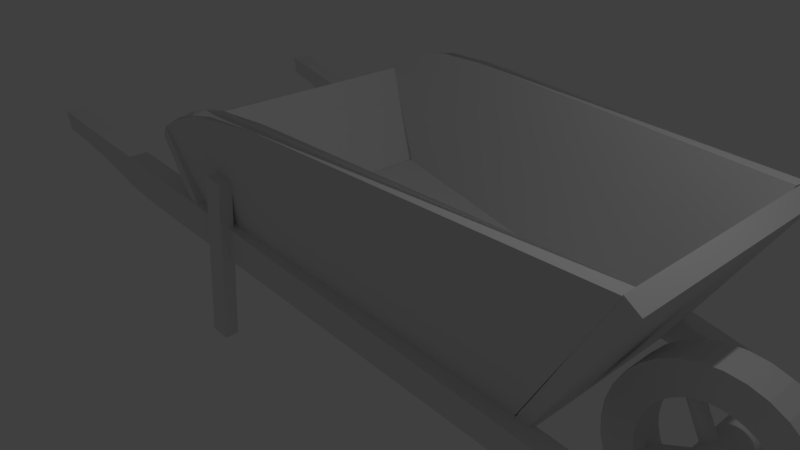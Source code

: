 # Source: wheelbarrow.blend  (saved by Blender 2.78.0; exported with 4.5.12 LTS)
import bpy
from mathutils import Matrix  # noqa: F401  (used for matrix-valued properties, if any)

bpy.ops.wm.read_factory_settings(use_empty=True)
scene = bpy.context.scene
scene.name = 'Scene'

# ---- collections
col_collection_1 = bpy.data.collections.new('Collection 1'); scene.collection.children.link(col_collection_1)

# ---- world
world_world = bpy.data.worlds.new('World'); scene.world = world_world
world_world.color = (0.05088, 0.05088, 0.05088)
world_world.use_sun_shadow = False
world_world.sun_shadow_jitter_overblur = 0.0
world_world.cycles.sampling_method = 'MANUAL'

# ---- cameras
cam_camera = bpy.data.cameras.new('Camera')
cam_camera.clip_end = 100.0
cam_camera.lens = 35.0
cam_camera.sensor_width = 32.0
cam_camera.sensor_height = 18.0
cam_camera.ortho_scale = 7.314
cam_camera.dof.focus_distance = 0.0
cam_camera.dof.aperture_fstop = 128.0

# ---- lights
light_lamp = bpy.data.lights.new('Lamp', 'POINT')
light_lamp.transmission_factor = 0.0
light_lamp.cutoff_distance = 30.0
light_lamp.energy = 100.0
light_lamp.shadow_buffer_clip_start = 1.001
light_lamp.shadow_soft_size = 0.1
light_lamp.shadow_maximum_resolution = 0.006
light_lamp.use_absolute_resolution = True

# ---- meshes
me_cube_010 = bpy.data.meshes.new('Cube.010')
me_cube_010.from_pydata([(-1.0, -1.0, -1.0), (-1.0, -1.0, 1.0), (-1.0, 1.0, -1.0), (-1.0, 1.0, 1.0), (1.0, -1.0, -1.0), (1.0, -1.0, 1.0), (1.0, 1.0, -1.0), (1.0, 1.0, 1.0)], [], [(0, 1, 3, 2), (2, 3, 7, 6), (6, 7, 5, 4), (4, 5, 1, 0), (2, 6, 4, 0), (7, 3, 1, 5)])
me_cube_010.use_remesh_preserve_volume = False
me_cube_010.use_remesh_preserve_attributes = False
me_cube_010.use_mirror_vertex_groups = False
me_cube_010.update()
me_cube_009 = bpy.data.meshes.new('Cube.009')
me_cube_009.from_pydata([(-1.0, -1.0, -1.0), (-1.0, -1.0, 1.0), (-1.0, 1.0, -1.0), (-1.0, 1.0, 1.0), (1.0, -1.0, -1.0), (1.0, -1.0, 1.0), (1.0, 1.0, -1.0), (1.0, 1.0, 1.0)], [], [(0, 1, 3, 2), (2, 3, 7, 6), (6, 7, 5, 4), (4, 5, 1, 0), (2, 6, 4, 0), (7, 3, 1, 5)])
me_cube_009.use_remesh_preserve_volume = False
me_cube_009.use_remesh_preserve_attributes = False
me_cube_009.use_mirror_vertex_groups = False
me_cube_009.update()
me_cube_008 = bpy.data.meshes.new('Cube.008')
me_cube_008.from_pydata([(-0.8643, -0.9794, -0.9146), (-0.8385, -0.9596, 2.134), (-0.8445, 0.99, -0.6293), (-0.8116, 0.9523, 2.502), (-0.1763, -0.9132, -0.1978), (-0.1949, -0.9132, 1.506), (-0.139, 0.9118, 0.3243), (-0.1576, 0.9118, 2.029)], [], [(0, 1, 3, 2), (2, 3, 7, 6), (6, 7, 5, 4), (4, 5, 1, 0), (2, 6, 4, 0), (7, 3, 1, 5)])
me_cube_008.use_remesh_preserve_volume = False
me_cube_008.use_remesh_preserve_attributes = False
me_cube_008.use_mirror_vertex_groups = False
me_cube_008.update()
me_cube_007 = bpy.data.meshes.new('Cube.007')
me_cube_007.from_pydata([(-1.008, -1.0, -1.12), (-1.002, -1.0, 1.629), (-1.008, 1.0, -1.12), (-1.002, 1.0, 1.629), (0.1651, -0.8268, -0.5958), (0.1465, -0.8268, 1.108), (0.1651, 0.9065, -0.5957), (0.1465, 0.9065, 1.109)], [], [(0, 1, 3, 2), (2, 3, 7, 6), (6, 7, 5, 4), (4, 5, 1, 0), (2, 6, 4, 0), (7, 3, 1, 5)])
me_cube_007.use_remesh_preserve_volume = False
me_cube_007.use_remesh_preserve_attributes = False
me_cube_007.use_mirror_vertex_groups = False
me_cube_007.update()
me_cube_006 = bpy.data.meshes.new('Cube.006')
me_cube_006.from_pydata([(-1.0, -1.0, -1.0), (-1.057, -1.0, 0.7648), (-1.0, 1.0, -1.0), (-1.057, 1.0, 0.7648), (0.9469, -0.8426, -1.22), (0.9469, -0.8426, 0.7797), (0.9469, 0.7597, -1.22), (0.9469, 0.7597, 0.7797)], [], [(0, 1, 3, 2), (2, 3, 7, 6), (6, 7, 5, 4), (4, 5, 1, 0), (2, 6, 4, 0), (7, 3, 1, 5)])
me_cube_006.use_remesh_preserve_volume = False
me_cube_006.use_remesh_preserve_attributes = False
me_cube_006.use_mirror_vertex_groups = False
me_cube_006.update()
me_cube_005 = bpy.data.meshes.new('Cube.005')
me_cube_005.from_pydata([(-1.027, -1.0, -0.4777), (-1.336, -1.0, 0.9528), (-1.027, 1.0, -0.4777), (-1.336, 1.0, 0.9528), (0.9526, -1.0, -1.176), (1.554, -0.9685, 1.138), (0.9526, 1.0, -1.176), (1.554, 1.0, 1.16), (-0.5149, 1.0, 1.379), (-0.5149, -1.0, 1.379), (-0.8513, -1.0, 1.361), (-1.009, -1.0, 1.288), (-1.141, -1.0, 1.198), (-1.239, -1.0, 1.082), (-1.239, 1.0, 1.082), (-1.141, 1.0, 1.198), (-1.009, 1.0, 1.288), (-0.8513, 1.0, 1.361)], [], [(2, 3, 14, 15, 16, 17, 8, 7, 6), (4, 5, 9, 10, 11, 12, 13, 1, 0), (2, 6, 4, 0), (6, 7, 5, 4), (2, 0, 1, 3), (1, 13, 12, 11, 10, 9, 5, 7, 8, 17, 16, 15, 14, 3)])
me_cube_005.use_remesh_preserve_volume = False
me_cube_005.use_remesh_preserve_attributes = False
me_cube_005.use_mirror_vertex_groups = False
me_cube_005.update()
me_cube_004 = bpy.data.meshes.new('Cube.004')
me_cube_004.from_pydata([(-0.977, -1.0, -0.357), (-1.0, -1.0, 1.0), (-0.977, 1.0, -0.357), (-1.0, 1.0, 1.0), (1.0, -1.0, -1.0), (1.0, -1.0, 1.0), (1.0, 1.0, -1.0), (1.0, 1.0, 1.0), (-0.977, -1.857e-08, -0.357), (-0.5424, 1.0, -1.598), (1.0, 0.0, -1.0), (-0.5424, -1.0, -1.598), (-0.5424, 4.075e-07, -1.598), (-0.977, -0.5, -0.357), (-0.7739, 1.0, -0.8101), (-0.977, 0.5, -0.357), (-0.7739, -1.0, -0.8101), (-0.5424, -0.5, -1.598), (-0.5424, 0.5, -1.598), (-0.7739, 2.048e-07, -0.8101), (-0.7739, 0.5, -0.8101), (-0.7739, -0.5, -0.8101), (-0.977, -0.75, -0.357), (-0.8956, 1.0, -0.4009), (-0.977, 0.25, -0.357), (-0.6568, -1.0, -1.448), (-0.5424, -0.75, -1.598), (-0.5424, 0.25, -1.598), (-0.8956, 9.521e-07, -0.4009), (-0.977, -0.25, -0.357), (-0.6568, 1.0, -1.448), (-0.977, 0.75, -0.357), (-0.8956, -1.0, -0.4009), (-0.5424, -0.25, -1.598), (-0.5424, 0.75, -1.598), (-0.6568, 3.057e-07, -1.448), (-0.7739, 0.25, -0.8101), (-0.7739, 0.75, -0.8101), (-0.8956, 0.5, -0.4009), (-0.6568, 0.5, -1.448), (-0.7739, -0.75, -0.8101), (-0.7739, -0.25, -0.8101), (-0.8956, -0.5, -0.4009), (-0.6568, -0.5, -1.448), (-0.6568, -0.25, -1.448), (-0.8956, -0.25, -0.4009), (-0.8956, -0.75, -0.4009), (-0.6568, 0.75, -1.448), (-0.8956, 0.75, -0.4009), (-0.8956, 0.25, -0.4009), (-0.6568, 0.25, -1.448), (-0.6568, -0.75, -1.448)], [], [(0, 1, 3, 2, 31, 15, 24, 8, 29, 13, 22), (2, 3, 7, 6, 9, 30, 14, 23), (6, 7, 5, 4, 10), (4, 5, 1, 0, 32, 16, 25, 11), (12, 10, 4, 11, 26, 17, 33), (7, 3, 1, 5), (51, 26, 11, 25), (50, 27, 12, 35), (9, 6, 10, 12, 27, 18, 34), (49, 36, 19, 28), (48, 37, 20, 38), (47, 34, 18, 39), (46, 40, 16, 32), (45, 41, 21, 42), (44, 33, 17, 43), (41, 44, 43, 21), (19, 35, 44, 41), (35, 12, 33, 44), (29, 45, 42, 13), (8, 28, 45, 29), (28, 19, 41, 45), (22, 46, 32, 0), (13, 42, 46, 22), (42, 21, 40, 46), (37, 47, 39, 20), (14, 30, 47, 37), (30, 9, 34, 47), (31, 48, 38, 15), (2, 23, 48, 31), (23, 14, 37, 48), (24, 49, 28, 8), (15, 38, 49, 24), (38, 20, 36, 49), (36, 50, 35, 19), (20, 39, 50, 36), (39, 18, 27, 50), (40, 51, 25, 16), (21, 43, 51, 40), (43, 17, 26, 51)])
me_cube_004.use_remesh_preserve_volume = False
me_cube_004.use_remesh_preserve_attributes = False
me_cube_004.use_mirror_vertex_groups = False
me_cube_004.update()
me_cylinder_004 = bpy.data.meshes.new('Cylinder.004')
me_cylinder_004.from_pydata([(0.0, 1.0, -1.0), (0.0, 1.0, 1.0), (0.1951, 0.9808, -1.0), (0.1951, 0.9808, 1.0), (0.3827, 0.9239, -1.0), (0.3827, 0.9239, 1.0), (0.5556, 0.8315, -1.0), (0.5556, 0.8315, 1.0), (0.7071, 0.7071, -1.0), (0.7071, 0.7071, 1.0), (0.8315, 0.5556, -1.0), (0.8315, 0.5556, 1.0), (0.9239, 0.3827, -1.0), (0.9239, 0.3827, 1.0), (0.9808, 0.1951, -1.0), (0.9808, 0.1951, 1.0), (1.0, 7.55e-08, -1.0), (1.0, 7.55e-08, 1.0), (0.9808, -0.1951, -1.0), (0.9808, -0.1951, 1.0), (0.9239, -0.3827, -1.0), (0.9239, -0.3827, 1.0), (0.8315, -0.5556, -1.0), (0.8315, -0.5556, 1.0), (0.7071, -0.7071, -1.0), (0.7071, -0.7071, 1.0), (0.5556, -0.8315, -1.0), (0.5556, -0.8315, 1.0), (0.3827, -0.9239, -1.0), (0.3827, -0.9239, 1.0), (0.1951, -0.9808, -1.0), (0.1951, -0.9808, 1.0), (-3.258e-07, -1.0, -1.0), (-3.258e-07, -1.0, 1.0), (-0.1951, -0.9808, -1.0), (-0.1951, -0.9808, 1.0), (-0.3827, -0.9239, -1.0), (-0.3827, -0.9239, 1.0), (-0.5556, -0.8315, -1.0), (-0.5556, -0.8315, 1.0), (-0.7071, -0.7071, -1.0), (-0.7071, -0.7071, 1.0), (-0.8315, -0.5556, -1.0), (-0.8315, -0.5556, 1.0), (-0.9239, -0.3827, -1.0), (-0.9239, -0.3827, 1.0), (-0.9808, -0.1951, -1.0), (-0.9808, -0.1951, 1.0), (-1.0, 9.656e-07, -1.0), (-1.0, 9.656e-07, 1.0), (-0.9808, 0.1951, -1.0), (-0.9808, 0.1951, 1.0), (-0.9239, 0.3827, -1.0), (-0.9239, 0.3827, 1.0), (-0.8315, 0.5556, -1.0), (-0.8315, 0.5556, 1.0), (-0.7071, 0.7071, -1.0), (-0.7071, 0.7071, 1.0), (-0.5556, 0.8315, -1.0), (-0.5556, 0.8315, 1.0), (-0.3827, 0.9239, -1.0), (-0.3827, 0.9239, 1.0), (-0.1951, 0.9808, -1.0), (-0.1951, 0.9808, 1.0)], [], [(0, 1, 3, 2), (2, 3, 5, 4), (4, 5, 7, 6), (6, 7, 9, 8), (8, 9, 11, 10), (10, 11, 13, 12), (12, 13, 15, 14), (14, 15, 17, 16), (16, 17, 19, 18), (18, 19, 21, 20), (20, 21, 23, 22), (22, 23, 25, 24), (24, 25, 27, 26), (26, 27, 29, 28), (28, 29, 31, 30), (30, 31, 33, 32), (32, 33, 35, 34), (34, 35, 37, 36), (36, 37, 39, 38), (38, 39, 41, 40), (40, 41, 43, 42), (42, 43, 45, 44), (44, 45, 47, 46), (46, 47, 49, 48), (48, 49, 51, 50), (50, 51, 53, 52), (52, 53, 55, 54), (54, 55, 57, 56), (56, 57, 59, 58), (58, 59, 61, 60), (3, 1, 63, 61, 59, 57, 55, 53, 51, 49, 47, 45, 43, 41, 39, 37, 35, 33, 31, 29, 27, 25, 23, 21, 19, 17, 15, 13, 11, 9, 7, 5), (60, 61, 63, 62), (62, 63, 1, 0), (0, 2, 4, 6, 8, 10, 12, 14, 16, 18, 20, 22, 24, 26, 28, 30, 32, 34, 36, 38, 40, 42, 44, 46, 48, 50, 52, 54, 56, 58, 60, 62)])
me_cylinder_004.use_remesh_preserve_volume = False
me_cylinder_004.use_remesh_preserve_attributes = False
me_cylinder_004.use_mirror_vertex_groups = False
me_cylinder_004.update()
me_cylinder_003 = bpy.data.meshes.new('Cylinder.003')
me_cylinder_003.from_pydata([(0.0, 1.0, -1.0), (0.0, 1.0, 1.0), (0.1951, 0.9808, -1.0), (0.1951, 0.9808, 1.0), (0.3827, 0.9239, -1.0), (0.3827, 0.9239, 1.0), (0.5556, 0.8315, -1.0), (0.5556, 0.8315, 1.0), (0.7071, 0.7071, -1.0), (0.7071, 0.7071, 1.0), (0.8315, 0.5556, -1.0), (0.8315, 0.5556, 1.0), (0.9239, 0.3827, -1.0), (0.9239, 0.3827, 1.0), (0.9808, 0.1951, -1.0), (0.9808, 0.1951, 1.0), (1.0, 7.55e-08, -1.0), (1.0, 7.55e-08, 1.0), (0.9808, -0.1951, -1.0), (0.9808, -0.1951, 1.0), (0.9239, -0.3827, -1.0), (0.9239, -0.3827, 1.0), (0.8315, -0.5556, -1.0), (0.8315, -0.5556, 1.0), (0.7071, -0.7071, -1.0), (0.7071, -0.7071, 1.0), (0.5556, -0.8315, -1.0), (0.5556, -0.8315, 1.0), (0.3827, -0.9239, -1.0), (0.3827, -0.9239, 1.0), (0.1951, -0.9808, -1.0), (0.1951, -0.9808, 1.0), (-3.258e-07, -1.0, -1.0), (-3.258e-07, -1.0, 1.0), (-0.1951, -0.9808, -1.0), (-0.1951, -0.9808, 1.0), (-0.3827, -0.9239, -1.0), (-0.3827, -0.9239, 1.0), (-0.5556, -0.8315, -1.0), (-0.5556, -0.8315, 1.0), (-0.7071, -0.7071, -1.0), (-0.7071, -0.7071, 1.0), (-0.8315, -0.5556, -1.0), (-0.8315, -0.5556, 1.0), (-0.9239, -0.3827, -1.0), (-0.9239, -0.3827, 1.0), (-0.9808, -0.1951, -1.0), (-0.9808, -0.1951, 1.0), (-1.0, 9.656e-07, -1.0), (-1.0, 9.656e-07, 1.0), (-0.9808, 0.1951, -1.0), (-0.9808, 0.1951, 1.0), (-0.9239, 0.3827, -1.0), (-0.9239, 0.3827, 1.0), (-0.8315, 0.5556, -1.0), (-0.8315, 0.5556, 1.0), (-0.7071, 0.7071, -1.0), (-0.7071, 0.7071, 1.0), (-0.5556, 0.8315, -1.0), (-0.5556, 0.8315, 1.0), (-0.3827, 0.9239, -1.0), (-0.3827, 0.9239, 1.0), (-0.1951, 0.9808, -1.0), (-0.1951, 0.9808, 1.0)], [], [(0, 1, 3, 2), (2, 3, 5, 4), (4, 5, 7, 6), (6, 7, 9, 8), (8, 9, 11, 10), (10, 11, 13, 12), (12, 13, 15, 14), (14, 15, 17, 16), (16, 17, 19, 18), (18, 19, 21, 20), (20, 21, 23, 22), (22, 23, 25, 24), (24, 25, 27, 26), (26, 27, 29, 28), (28, 29, 31, 30), (30, 31, 33, 32), (32, 33, 35, 34), (34, 35, 37, 36), (36, 37, 39, 38), (38, 39, 41, 40), (40, 41, 43, 42), (42, 43, 45, 44), (44, 45, 47, 46), (46, 47, 49, 48), (48, 49, 51, 50), (50, 51, 53, 52), (52, 53, 55, 54), (54, 55, 57, 56), (56, 57, 59, 58), (58, 59, 61, 60), (3, 1, 63, 61, 59, 57, 55, 53, 51, 49, 47, 45, 43, 41, 39, 37, 35, 33, 31, 29, 27, 25, 23, 21, 19, 17, 15, 13, 11, 9, 7, 5), (60, 61, 63, 62), (62, 63, 1, 0), (0, 2, 4, 6, 8, 10, 12, 14, 16, 18, 20, 22, 24, 26, 28, 30, 32, 34, 36, 38, 40, 42, 44, 46, 48, 50, 52, 54, 56, 58, 60, 62)])
me_cylinder_003.use_remesh_preserve_volume = False
me_cylinder_003.use_remesh_preserve_attributes = False
me_cylinder_003.use_mirror_vertex_groups = False
me_cylinder_003.update()
me_cylinder_002 = bpy.data.meshes.new('Cylinder.002')
me_cylinder_002.from_pydata([(0.0, 1.0, -1.0), (0.0, 1.0, 1.0), (0.1951, 0.9808, -1.0), (0.1951, 0.9808, 1.0), (0.3827, 0.9239, -1.0), (0.3827, 0.9239, 1.0), (0.5556, 0.8315, -1.0), (0.5556, 0.8315, 1.0), (0.7071, 0.7071, -1.0), (0.7071, 0.7071, 1.0), (0.8315, 0.5556, -1.0), (0.8315, 0.5556, 1.0), (0.9239, 0.3827, -1.0), (0.9239, 0.3827, 1.0), (0.9808, 0.1951, -1.0), (0.9808, 0.1951, 1.0), (1.0, 7.55e-08, -1.0), (1.0, 7.55e-08, 1.0), (0.9808, -0.1951, -1.0), (0.9808, -0.1951, 1.0), (0.9239, -0.3827, -1.0), (0.9239, -0.3827, 1.0), (0.8315, -0.5556, -1.0), (0.8315, -0.5556, 1.0), (0.7071, -0.7071, -1.0), (0.7071, -0.7071, 1.0), (0.5556, -0.8315, -1.0), (0.5556, -0.8315, 1.0), (0.3827, -0.9239, -1.0), (0.3827, -0.9239, 1.0), (0.1951, -0.9808, -1.0), (0.1951, -0.9808, 1.0), (-3.258e-07, -1.0, -1.0), (-3.258e-07, -1.0, 1.0), (-0.1951, -0.9808, -1.0), (-0.1951, -0.9808, 1.0), (-0.3827, -0.9239, -1.0), (-0.3827, -0.9239, 1.0), (-0.5556, -0.8315, -1.0), (-0.5556, -0.8315, 1.0), (-0.7071, -0.7071, -1.0), (-0.7071, -0.7071, 1.0), (-0.8315, -0.5556, -1.0), (-0.8315, -0.5556, 1.0), (-0.9239, -0.3827, -1.0), (-0.9239, -0.3827, 1.0), (-0.9808, -0.1951, -1.0), (-0.9808, -0.1951, 1.0), (-1.0, 9.656e-07, -1.0), (-1.0, 9.656e-07, 1.0), (-0.9808, 0.1951, -1.0), (-0.9808, 0.1951, 1.0), (-0.9239, 0.3827, -1.0), (-0.9239, 0.3827, 1.0), (-0.8315, 0.5556, -1.0), (-0.8315, 0.5556, 1.0), (-0.7071, 0.7071, -1.0), (-0.7071, 0.7071, 1.0), (-0.5556, 0.8315, -1.0), (-0.5556, 0.8315, 1.0), (-0.3827, 0.9239, -1.0), (-0.3827, 0.9239, 1.0), (-0.1951, 0.9808, -1.0), (-0.1951, 0.9808, 1.0)], [], [(0, 1, 3, 2), (2, 3, 5, 4), (4, 5, 7, 6), (6, 7, 9, 8), (8, 9, 11, 10), (10, 11, 13, 12), (12, 13, 15, 14), (14, 15, 17, 16), (16, 17, 19, 18), (18, 19, 21, 20), (20, 21, 23, 22), (22, 23, 25, 24), (24, 25, 27, 26), (26, 27, 29, 28), (28, 29, 31, 30), (30, 31, 33, 32), (32, 33, 35, 34), (34, 35, 37, 36), (36, 37, 39, 38), (38, 39, 41, 40), (40, 41, 43, 42), (42, 43, 45, 44), (44, 45, 47, 46), (46, 47, 49, 48), (48, 49, 51, 50), (50, 51, 53, 52), (52, 53, 55, 54), (54, 55, 57, 56), (56, 57, 59, 58), (58, 59, 61, 60), (3, 1, 63, 61, 59, 57, 55, 53, 51, 49, 47, 45, 43, 41, 39, 37, 35, 33, 31, 29, 27, 25, 23, 21, 19, 17, 15, 13, 11, 9, 7, 5), (60, 61, 63, 62), (62, 63, 1, 0), (0, 2, 4, 6, 8, 10, 12, 14, 16, 18, 20, 22, 24, 26, 28, 30, 32, 34, 36, 38, 40, 42, 44, 46, 48, 50, 52, 54, 56, 58, 60, 62)])
me_cylinder_002.use_remesh_preserve_volume = False
me_cylinder_002.use_remesh_preserve_attributes = False
me_cylinder_002.use_mirror_vertex_groups = False
me_cylinder_002.update()
me_cylinder_001 = bpy.data.meshes.new('Cylinder.001')
me_cylinder_001.from_pydata([(0.0, 1.0, -1.0), (0.0, 1.0, 1.0), (0.1951, 0.9808, -1.0), (0.1951, 0.9808, 1.0), (0.3827, 0.9239, -1.0), (0.3827, 0.9239, 1.0), (0.5556, 0.8315, -1.0), (0.5556, 0.8315, 1.0), (0.7071, 0.7071, -1.0), (0.7071, 0.7071, 1.0), (0.8315, 0.5556, -1.0), (0.8315, 0.5556, 1.0), (0.9239, 0.3827, -1.0), (0.9239, 0.3827, 1.0), (0.9808, 0.1951, -1.0), (0.9808, 0.1951, 1.0), (1.0, 7.55e-08, -1.0), (1.0, 7.55e-08, 1.0), (0.9808, -0.1951, -1.0), (0.9808, -0.1951, 1.0), (0.9239, -0.3827, -1.0), (0.9239, -0.3827, 1.0), (0.8315, -0.5556, -1.0), (0.8315, -0.5556, 1.0), (0.7071, -0.7071, -1.0), (0.7071, -0.7071, 1.0), (0.5556, -0.8315, -1.0), (0.5556, -0.8315, 1.0), (0.3827, -0.9239, -1.0), (0.3827, -0.9239, 1.0), (0.1951, -0.9808, -1.0), (0.1951, -0.9808, 1.0), (-3.258e-07, -1.0, -1.0), (-3.258e-07, -1.0, 1.0), (-0.1951, -0.9808, -1.0), (-0.1951, -0.9808, 1.0), (-0.3827, -0.9239, -1.0), (-0.3827, -0.9239, 1.0), (-0.5556, -0.8315, -1.0), (-0.5556, -0.8315, 1.0), (-0.7071, -0.7071, -1.0), (-0.7071, -0.7071, 1.0), (-0.8315, -0.5556, -1.0), (-0.8315, -0.5556, 1.0), (-0.9239, -0.3827, -1.0), (-0.9239, -0.3827, 1.0), (-0.9808, -0.1951, -1.0), (-0.9808, -0.1951, 1.0), (-1.0, 9.656e-07, -1.0), (-1.0, 9.656e-07, 1.0), (-0.9808, 0.1951, -1.0), (-0.9808, 0.1951, 1.0), (-0.9239, 0.3827, -1.0), (-0.9239, 0.3827, 1.0), (-0.8315, 0.5556, -1.0), (-0.8315, 0.5556, 1.0), (-0.7071, 0.7071, -1.0), (-0.7071, 0.7071, 1.0), (-0.5556, 0.8315, -1.0), (-0.5556, 0.8315, 1.0), (-0.3827, 0.9239, -1.0), (-0.3827, 0.9239, 1.0), (-0.1951, 0.9808, -1.0), (-0.1951, 0.9808, 1.0), (0.5478, -0.366, 1.0), (0.5478, -0.366, -1.0), (-2.992e-08, 0.6588, 1.0), (3.487e-08, 0.6588, -1.0), (-0.1285, 0.6462, 1.0), (-0.1285, 0.6462, -1.0), (-0.2521, 0.6087, 1.0), (-0.2521, 0.6087, -1.0), (-0.6087, -0.2521, 1.0), (-0.6087, -0.2521, -1.0), (-0.5478, -0.366, 1.0), (-0.5478, -0.366, -1.0), (-0.6462, -0.1285, 1.0), (-0.6462, -0.1285, -1.0), (-0.4659, -0.4659, 1.0), (-0.4659, -0.4659, -1.0), (-0.1285, -0.6462, 1.0), (-0.1285, -0.6462, -1.0), (-2.446e-07, -0.6588, 1.0), (-1.798e-07, -0.6588, -1.0), (-0.2521, -0.6087, 1.0), (-0.2521, -0.6087, -1.0), (0.6462, 0.1285, 1.0), (0.6462, 0.1285, -1.0), (0.366, 0.5478, 1.0), (0.366, 0.5478, -1.0), (0.6588, 5.031e-08, 1.0), (0.6588, 4.907e-08, -1.0), (0.6087, 0.2521, 1.0), (0.6087, 0.2521, -1.0), (0.1285, -0.6462, 1.0), (0.1285, -0.6462, -1.0), (-0.4659, 0.4659, 1.0), (-0.4659, 0.4659, -1.0), (-0.366, 0.5478, 1.0), (-0.366, 0.5478, -1.0), (-0.5478, 0.366, 1.0), (-0.5478, 0.366, -1.0), (0.6462, -0.1285, 1.0), (0.6462, -0.1285, -1.0), (0.366, -0.5478, 1.0), (0.366, -0.5478, -1.0), (0.4659, -0.4659, 1.0), (0.4659, -0.4659, -1.0), (0.6087, -0.2521, 1.0), (0.6087, -0.2521, -1.0), (-0.6588, 6.367e-07, 1.0), (-0.6588, 6.355e-07, -1.0), (-0.366, -0.5478, 1.0), (-0.366, -0.5478, -1.0), (-0.6462, 0.1285, 1.0), (-0.6462, 0.1285, -1.0), (0.4659, 0.4659, 1.0), (0.4659, 0.4659, -1.0), (0.2521, -0.6087, 1.0), (0.2521, -0.6087, -1.0), (0.5478, 0.366, 1.0), (0.5478, 0.366, -1.0), (-0.6087, 0.2521, 1.0), (-0.6087, 0.2521, -1.0), (0.2521, 0.6087, 1.0), (0.2521, 0.6087, -1.0), (0.1285, 0.6462, 1.0), (0.1285, 0.6462, -1.0)], [], [(0, 1, 3, 2), (2, 3, 5, 4), (4, 5, 7, 6), (6, 7, 9, 8), (8, 9, 11, 10), (10, 11, 13, 12), (12, 13, 15, 14), (14, 15, 17, 16), (16, 17, 19, 18), (18, 19, 21, 20), (20, 21, 23, 22), (22, 23, 25, 24), (24, 25, 27, 26), (26, 27, 29, 28), (28, 29, 31, 30), (30, 31, 33, 32), (32, 33, 35, 34), (34, 35, 37, 36), (36, 37, 39, 38), (38, 39, 41, 40), (40, 41, 43, 42), (42, 43, 45, 44), (44, 45, 47, 46), (46, 47, 49, 48), (48, 49, 51, 50), (50, 51, 53, 52), (52, 53, 55, 54), (54, 55, 57, 56), (56, 57, 59, 58), (58, 59, 61, 60), (3, 1, 63, 61, 59, 57, 55, 53, 51, 49, 110, 114, 122, 100, 96, 98, 70, 68, 66, 126, 124, 88, 116, 120, 92, 86, 90, 17, 15, 13, 11, 9, 7, 5), (60, 61, 63, 62), (62, 63, 1, 0), (0, 2, 4, 6, 8, 10, 12, 14, 16, 91, 87, 93, 121, 117, 89, 125, 127, 67, 69, 71, 99, 97, 101, 123, 115, 111, 48, 50, 52, 54, 56, 58, 60, 62), (103, 102, 90, 91), (107, 106, 64, 65), (65, 64, 108, 109), (115, 114, 110, 111), (87, 86, 92, 93), (91, 90, 86, 87), (121, 120, 116, 117), (67, 66, 68, 69), (81, 80, 82, 83), (101, 100, 122, 123), (83, 82, 94, 95), (69, 68, 70, 71), (117, 116, 88, 89), (113, 112, 84, 85), (17, 90, 102, 108, 64, 106, 104, 118, 94, 82, 80, 84, 112, 78, 74, 72, 76, 110, 49, 47, 45, 43, 41, 39, 37, 35, 33, 31, 29, 27, 25, 23, 21, 19), (89, 88, 124, 125), (105, 104, 106, 107), (99, 98, 96, 97), (123, 122, 114, 115), (119, 118, 104, 105), (79, 78, 112, 113), (73, 72, 74, 75), (127, 126, 66, 67), (93, 92, 120, 121), (111, 110, 76, 77), (109, 108, 102, 103), (85, 84, 80, 81), (71, 70, 98, 99), (125, 124, 126, 127), (95, 94, 118, 119), (77, 76, 72, 73), (97, 96, 100, 101), (48, 111, 77, 73, 75, 79, 113, 85, 81, 83, 95, 119, 105, 107, 65, 109, 103, 91, 16, 18, 20, 22, 24, 26, 28, 30, 32, 34, 36, 38, 40, 42, 44, 46), (75, 74, 78, 79)])
me_cylinder_001.use_remesh_preserve_volume = False
me_cylinder_001.use_remesh_preserve_attributes = False
me_cylinder_001.use_mirror_vertex_groups = False
me_cylinder_001.update()
me_cube_002 = bpy.data.meshes.new('Cube.002')
me_cube_002.from_pydata([(-0.977, -1.0, -0.357), (-1.0, -1.0, 1.0), (-0.977, 1.0, -0.357), (-1.0, 1.0, 1.0), (1.0, -1.0, -1.0), (1.0, -1.0, 1.0), (1.0, 1.0, -1.0), (1.0, 1.0, 1.0), (-0.977, -1.857e-08, -0.357), (-0.5424, 1.0, -1.598), (1.0, 0.0, -1.0), (-0.5424, -1.0, -1.598), (-0.5424, 4.075e-07, -1.598), (-0.977, -0.5, -0.357), (-0.7739, 1.0, -0.8101), (-0.977, 0.5, -0.357), (-0.7739, -1.0, -0.8101), (-0.5424, -0.5, -1.598), (-0.5424, 0.5, -1.598), (-0.7739, 2.048e-07, -0.8101), (-0.7739, 0.5, -0.8101), (-0.7739, -0.5, -0.8101), (-0.977, -0.75, -0.357), (-0.8956, 1.0, -0.4009), (-0.977, 0.25, -0.357), (-0.6568, -1.0, -1.448), (-0.5424, -0.75, -1.598), (-0.5424, 0.25, -1.598), (-0.8956, 9.521e-07, -0.4009), (-0.977, -0.25, -0.357), (-0.6568, 1.0, -1.448), (-0.977, 0.75, -0.357), (-0.8956, -1.0, -0.4009), (-0.5424, -0.25, -1.598), (-0.5424, 0.75, -1.598), (-0.6568, 3.057e-07, -1.448), (-0.7739, 0.25, -0.8101), (-0.7739, 0.75, -0.8101), (-0.8956, 0.5, -0.4009), (-0.6568, 0.5, -1.448), (-0.7739, -0.75, -0.8101), (-0.7739, -0.25, -0.8101), (-0.8956, -0.5, -0.4009), (-0.6568, -0.5, -1.448), (-0.6568, -0.25, -1.448), (-0.8956, -0.25, -0.4009), (-0.8956, -0.75, -0.4009), (-0.6568, 0.75, -1.448), (-0.8956, 0.75, -0.4009), (-0.8956, 0.25, -0.4009), (-0.6568, 0.25, -1.448), (-0.6568, -0.75, -1.448)], [], [(0, 1, 3, 2, 31, 15, 24, 8, 29, 13, 22), (2, 3, 7, 6, 9, 30, 14, 23), (6, 7, 5, 4, 10), (4, 5, 1, 0, 32, 16, 25, 11), (12, 10, 4, 11, 26, 17, 33), (7, 3, 1, 5), (51, 26, 11, 25), (50, 27, 12, 35), (9, 6, 10, 12, 27, 18, 34), (49, 36, 19, 28), (48, 37, 20, 38), (47, 34, 18, 39), (46, 40, 16, 32), (45, 41, 21, 42), (44, 33, 17, 43), (41, 44, 43, 21), (19, 35, 44, 41), (35, 12, 33, 44), (29, 45, 42, 13), (8, 28, 45, 29), (28, 19, 41, 45), (22, 46, 32, 0), (13, 42, 46, 22), (42, 21, 40, 46), (37, 47, 39, 20), (14, 30, 47, 37), (30, 9, 34, 47), (31, 48, 38, 15), (2, 23, 48, 31), (23, 14, 37, 48), (24, 49, 28, 8), (15, 38, 49, 24), (38, 20, 36, 49), (36, 50, 35, 19), (20, 39, 50, 36), (39, 18, 27, 50), (40, 51, 25, 16), (21, 43, 51, 40), (43, 17, 26, 51)])
me_cube_002.use_remesh_preserve_volume = False
me_cube_002.use_remesh_preserve_attributes = False
me_cube_002.use_mirror_vertex_groups = False
me_cube_002.update()
me_cube_001 = bpy.data.meshes.new('Cube.001')
me_cube_001.from_pydata([(-1.027, -1.0, -0.4777), (-1.336, -1.0, 0.9528), (-1.027, 1.0, -0.4777), (-1.336, 1.0, 0.9528), (0.9526, -1.0, -1.176), (1.554, -1.0, 1.16), (0.9526, 1.0, -1.176), (1.554, 0.9682, 1.14), (-0.5149, 1.0, 1.379), (-0.5149, -1.0, 1.379), (-0.8513, -1.0, 1.361), (-1.009, -1.0, 1.288), (-1.141, -1.0, 1.198), (-1.239, -1.0, 1.082), (-1.239, 1.0, 1.082), (-1.141, 1.0, 1.198), (-1.009, 1.0, 1.288), (-0.8513, 1.0, 1.361)], [], [(2, 3, 14, 15, 16, 17, 8, 7, 6), (4, 5, 9, 10, 11, 12, 13, 1, 0), (2, 6, 4, 0), (6, 7, 5, 4), (2, 0, 1, 3), (1, 13, 12, 11, 10, 9, 5, 7, 8, 17, 16, 15, 14, 3)])
me_cube_001.use_remesh_preserve_volume = False
me_cube_001.use_remesh_preserve_attributes = False
me_cube_001.use_mirror_vertex_groups = False
me_cube_001.update()

# ---- objects
ob_cube_008 = bpy.data.objects.new('Cube.008', me_cube_010)
ob_cube_007 = bpy.data.objects.new('Cube.007', me_cube_009)
ob_cube_006 = bpy.data.objects.new('Cube.006', me_cube_008)
ob_cube_005 = bpy.data.objects.new('Cube.005', me_cube_007)
ob_cube_004 = bpy.data.objects.new('Cube.004', me_cube_006)
ob_cube_003 = bpy.data.objects.new('Cube.003', me_cube_005)
ob_cube_002 = bpy.data.objects.new('Cube.002', me_cube_004)
ob_cylinder_003 = bpy.data.objects.new('Cylinder.003', me_cylinder_004)
ob_cylinder_002 = bpy.data.objects.new('Cylinder.002', me_cylinder_003)
ob_cylinder_001 = bpy.data.objects.new('Cylinder.001', me_cylinder_002)
ob_cylinder = bpy.data.objects.new('Cylinder', me_cylinder_001)
ob_cube_001 = bpy.data.objects.new('Cube.001', me_cube_002)
ob_cube = bpy.data.objects.new('Cube', me_cube_001)
ob_lamp = bpy.data.objects.new('Lamp', light_lamp)
ob_camera = bpy.data.objects.new('Camera', cam_camera)

# ---- transforms, parenting, visibility, modifiers, constraints
ob_cube_008.location = (-2.332, 3.753, -0.7007)
ob_cube_008.rotation_euler = (0.003332, 0.09002, 0.003938)
ob_cube_008.scale = (0.1549, 0.1062, 1.297)
ob_cube_008.lineart.crease_threshold = 0.0
ob_cube_007.location = (-2.332, -0.7696, -0.7007)
ob_cube_007.rotation_euler = (0.003332, 0.09002, 0.003938)
ob_cube_007.scale = (0.1549, 0.1062, 1.297)
ob_cube_007.lineart.crease_threshold = 0.0
ob_cube_006.location = (-2.424, 1.45, -0.9931)
ob_cube_006.rotation_euler = (-0.04388, 2.047, -3.178)
ob_cube_006.scale = (2.617, 2.372, 0.09729)
ob_cube_006.lineart.crease_threshold = 0.0
ob_cube_005.location = (2.734, 1.323, -0.9931)
ob_cube_005.rotation_euler = (-3.984e-07, 2.105, -2.276e-07)
ob_cube_005.scale = (2.617, 1.813, 0.09729)
ob_cube_005.lineart.crease_threshold = 0.0
ob_cube_004.location = (0.03276, 1.491, -0.8866)
ob_cube_004.rotation_euler = (1.271e-09, 0.1381, 1.841e-08)
ob_cube_004.scale = (2.617, 1.963, 0.09729)
ob_cube_004.lineart.crease_threshold = 0.0
ob_cube_003.location = (0.01544, 3.247, -3.205e-06)
ob_cube_003.rotation_euler = (-0.1315, -0.01234, -0.09305)
ob_cube_003.scale = (2.567, 0.1054, 1.138)
ob_cube_003.lineart.crease_threshold = 0.0
ob_cube_002.location = (-0.8767, 3.421, -0.5733)
ob_cube_002.rotation_euler = (1.978e-09, 0.1542, -0.08988)
ob_cube_002.scale = (5.776, 0.1544, 0.2045)
ob_cube_002.lineart.crease_threshold = 0.0
ob_cylinder_003.location = (4.337, 1.341, -1.436)
ob_cylinder_003.rotation_euler = (-3.175, -2.027, 0.03663)
ob_cylinder_003.scale = (0.1078, 0.1078, 1.088)
ob_cylinder_003.lineart.crease_threshold = 0.0
ob_cylinder_002.location = (4.337, 1.341, -1.436)
ob_cylinder_002.rotation_euler = (-3.125, -0.4562, -0.0005515)
ob_cylinder_002.scale = (0.1078, 0.1078, 1.088)
ob_cylinder_002.lineart.crease_threshold = 0.0
ob_cylinder_001.location = (4.354, 1.367, -1.433)
ob_cylinder_001.rotation_euler = (-1.571, -0.0, 0.0)
ob_cylinder_001.scale = (0.2665, 0.2665, 1.442)
ob_cylinder_001.lineart.crease_threshold = 0.0
ob_cylinder.location = (4.354, 1.338, -1.433)
ob_cylinder.rotation_euler = (-1.571, -0.0, 0.0)
ob_cylinder.scale = (1.362, 1.362, 0.2718)
ob_cylinder.lineart.crease_threshold = 0.0
ob_cube_001.location = (-0.8613, -0.5181, -0.5733)
ob_cube_001.rotation_euler = (1.978e-09, 0.1542, 0.05481)
ob_cube_001.scale = (5.776, 0.1544, 0.2045)
ob_cube_001.lineart.crease_threshold = 0.0
ob_cube.location = (0.0, -0.3958, 0.0)
ob_cube.rotation_euler = (0.1491, -0.007555, 0.05027)
ob_cube.scale = (2.567, 0.1054, 1.138)
ob_cube.lineart.crease_threshold = 0.0
ob_lamp.location = (4.076, 1.005, 5.904)
ob_lamp.rotation_euler = (0.6503, 0.05522, 1.866)
ob_lamp.lock_rotations_4d = False
ob_lamp.empty_display_type = 'ARROWS'
ob_lamp.color = (0.0, 0.0, 0.0, 0.0)
ob_lamp.lineart.crease_threshold = 0.0
ob_camera.location = (7.481, -6.508, 5.344)
ob_camera.rotation_euler = (1.109, 0.0, 0.8149)
ob_camera.lock_rotations_4d = False
ob_camera.empty_display_type = 'ARROWS'
ob_camera.color = (0.0, 0.0, 0.0, 0.0)
ob_camera.display_type = 'WIRE'
ob_camera.lineart.crease_threshold = 0.0

# ---- collection membership
col_collection_1.objects.link(ob_cube_008)
col_collection_1.objects.link(ob_cube_007)
col_collection_1.objects.link(ob_cube_006)
col_collection_1.objects.link(ob_cube_005)
col_collection_1.objects.link(ob_cube_004)
col_collection_1.objects.link(ob_cube_003)
col_collection_1.objects.link(ob_cube_002)
col_collection_1.objects.link(ob_cylinder_003)
col_collection_1.objects.link(ob_cylinder_002)
col_collection_1.objects.link(ob_cylinder_001)
col_collection_1.objects.link(ob_cylinder)
col_collection_1.objects.link(ob_cube_001)
col_collection_1.objects.link(ob_cube)
col_collection_1.objects.link(ob_lamp)
col_collection_1.objects.link(ob_camera)

# ---- scene / render settings (as saved in the file)
scene.camera = ob_camera
scene.frame_start = 1; scene.frame_end = 250; scene.frame_set(1)
scene.render.engine = 'BLENDER_EEVEE_NEXT'
scene.render.resolution_percentage = 50
scene.render.dither_intensity = 0.0
scene.cycles.use_denoising = False
scene.cycles.samples = 128
scene.cycles.sampling_pattern = 'TABULATED_SOBOL'
scene.cycles.light_sampling_threshold = 0.0
scene.cycles.use_adaptive_sampling = False
scene.cycles.use_light_tree = False
scene.cycles.blur_glossy = 0.0
scene.cycles.sample_clamp_indirect = 0.0
scene.view_settings.view_transform = 'Standard'
bpy.context.view_layer.update()
